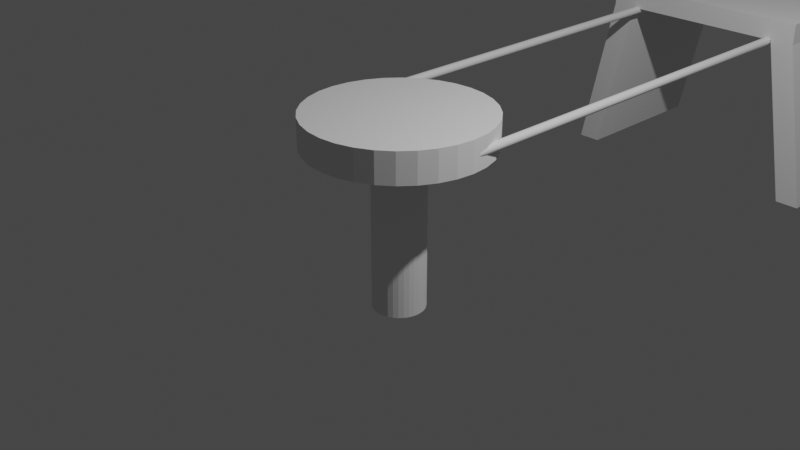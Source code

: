 # Source: basic_lift.blend  (saved by Blender 2.82.7; exported with 4.5.12 LTS)
import bpy
from mathutils import Matrix  # noqa: F401  (used for matrix-valued properties, if any)

bpy.ops.wm.read_factory_settings(use_empty=True)
scene = bpy.context.scene
scene.name = 'Scene'

# ---- collections
col_collection = bpy.data.collections.new('Collection'); scene.collection.children.link(col_collection)

# ---- world
world_world = bpy.data.worlds.new('World'); scene.world = world_world
world_world.use_nodes = True; world_world.node_tree.nodes.clear()
_N = world_world.node_tree.nodes; _L = world_world.node_tree.links
n0 = _N.new('ShaderNodeOutputWorld'); n0.name = 'World Output'; n0.location = (300, 300)
n1 = _N.new('ShaderNodeBackground'); n1.name = 'Background'; n1.location = (10, 300)
n1.inputs[0].default_value = (0.05088, 0.05088, 0.05088, 1.0)
_L.new(n1.outputs[0], n0.inputs[0])
n0.is_active_output = True
world_world.color = (0.05088, 0.05088, 0.05088)
world_world.use_sun_shadow = False
world_world.sun_shadow_jitter_overblur = 0.0

# ---- cameras
cam_camera = bpy.data.cameras.new('Camera')
cam_camera.clip_end = 100.0
cam_camera.ortho_scale = 7.314

# ---- lights
light_light = bpy.data.lights.new('Light', 'POINT')
light_light.transmission_factor = 0.0
light_light.energy = 1000.0
light_light.shadow_soft_size = 0.1
light_light.shadow_maximum_resolution = 0.006
light_light.use_absolute_resolution = True

# ---- meshes
me_cylinder = bpy.data.meshes.new('Cylinder')
me_cylinder.from_pydata([(0.0, 1.0, -1.0), (0.0, 1.0, 1.0), (0.1951, 0.9808, -1.0), (0.1951, 0.9808, 1.0), (0.3827, 0.9239, -1.0), (0.3827, 0.9239, 1.0), (0.5556, 0.8315, -1.0), (0.5556, 0.8315, 1.0), (0.7071, 0.7071, -1.0), (0.7071, 0.7071, 1.0), (0.8315, 0.5556, -1.0), (0.8315, 0.5556, 1.0), (0.9239, 0.3827, -1.0), (0.9239, 0.3827, 1.0), (0.9808, 0.1951, -1.0), (0.9808, 0.1951, 1.0), (1.0, 7.55e-08, -1.0), (1.0, 7.55e-08, 1.0), (0.9808, -0.1951, -1.0), (0.9808, -0.1951, 1.0), (0.9239, -0.3827, -1.0), (0.9239, -0.3827, 1.0), (0.8315, -0.5556, -1.0), (0.8315, -0.5556, 1.0), (0.7071, -0.7071, -1.0), (0.7071, -0.7071, 1.0), (0.5556, -0.8315, -1.0), (0.5556, -0.8315, 1.0), (0.3827, -0.9239, -1.0), (0.3827, -0.9239, 1.0), (0.1951, -0.9808, -1.0), (0.1951, -0.9808, 1.0), (-3.258e-07, -1.0, -1.0), (-3.258e-07, -1.0, 1.0), (-0.1951, -0.9808, -1.0), (-0.1951, -0.9808, 1.0), (-0.3827, -0.9239, -1.0), (-0.3827, -0.9239, 1.0), (-0.5556, -0.8315, -1.0), (-0.5556, -0.8315, 1.0), (-0.7071, -0.7071, -1.0), (-0.7071, -0.7071, 1.0), (-0.8315, -0.5556, -1.0), (-0.8315, -0.5556, 1.0), (-0.9239, -0.3827, -1.0), (-0.9239, -0.3827, 1.0), (-0.9808, -0.1951, -1.0), (-0.9808, -0.1951, 1.0), (-1.0, 9.656e-07, -1.0), (-1.0, 9.656e-07, 1.0), (-0.9808, 0.1951, -1.0), (-0.9808, 0.1951, 1.0), (-0.9239, 0.3827, -1.0), (-0.9239, 0.3827, 1.0), (-0.8315, 0.5556, -1.0), (-0.8315, 0.5556, 1.0), (-0.7071, 0.7071, -1.0), (-0.7071, 0.7071, 1.0), (-0.5556, 0.8315, -1.0), (-0.5556, 0.8315, 1.0), (-0.3827, 0.9239, -1.0), (-0.3827, 0.9239, 1.0), (-0.1951, 0.9808, -1.0), (-0.1951, 0.9808, 1.0)], [], [(0, 1, 3, 2), (2, 3, 5, 4), (4, 5, 7, 6), (6, 7, 9, 8), (8, 9, 11, 10), (10, 11, 13, 12), (12, 13, 15, 14), (14, 15, 17, 16), (16, 17, 19, 18), (18, 19, 21, 20), (20, 21, 23, 22), (22, 23, 25, 24), (24, 25, 27, 26), (26, 27, 29, 28), (28, 29, 31, 30), (30, 31, 33, 32), (32, 33, 35, 34), (34, 35, 37, 36), (36, 37, 39, 38), (38, 39, 41, 40), (40, 41, 43, 42), (42, 43, 45, 44), (44, 45, 47, 46), (46, 47, 49, 48), (48, 49, 51, 50), (50, 51, 53, 52), (52, 53, 55, 54), (54, 55, 57, 56), (56, 57, 59, 58), (58, 59, 61, 60), (3, 1, 63, 61, 59, 57, 55, 53, 51, 49, 47, 45, 43, 41, 39, 37, 35, 33, 31, 29, 27, 25, 23, 21, 19, 17, 15, 13, 11, 9, 7, 5), (60, 61, 63, 62), (62, 63, 1, 0), (0, 2, 4, 6, 8, 10, 12, 14, 16, 18, 20, 22, 24, 26, 28, 30, 32, 34, 36, 38, 40, 42, 44, 46, 48, 50, 52, 54, 56, 58, 60, 62)])
_uv = me_cylinder.uv_layers.new(name='UVMap')
_uv.uv.foreach_set('vector', [1.0, 0.5, 1.0, 1.0, 0.9688, 1.0, 0.9688, 0.5, 0.9688, 0.5, 0.9688, 1.0, 0.9375, 1.0, 0.9375, 0.5, 0.9375, 0.5, 0.9375, 1.0, 0.9062, 1.0, 0.9062, 0.5, 0.9062, 0.5, 0.9062, 1.0, 0.875, 1.0, 0.875, 0.5, 0.875, 0.5, 0.875, 1.0, 0.8438, 1.0, 0.8438, 0.5, 0.8438, 0.5, 0.8438, 1.0, 0.8125, 1.0, 0.8125, 0.5, 0.8125, 0.5, 0.8125, 1.0, 0.7812, 1.0, 0.7812, 0.5, 0.7812, 0.5, 0.7812, 1.0, 0.75, 1.0, 0.75, 0.5, 0.75, 0.5, 0.75, 1.0, 0.7188, 1.0, 0.7188, 0.5, 0.7188, 0.5, 0.7188, 1.0, 0.6875, 1.0, 0.6875, 0.5, 0.6875, 0.5, 0.6875, 1.0, 0.6562, 1.0, 0.6562, 0.5, 0.6562, 0.5, 0.6562, 1.0, 0.625, 1.0, 0.625, 0.5, 0.625, 0.5, 0.625, 1.0, 0.5938, 1.0, 0.5938, 0.5, 0.5938, 0.5, 0.5938, 1.0, 0.5625, 1.0, 0.5625, 0.5, 0.5625, 0.5, 0.5625, 1.0, 0.5312, 1.0, 0.5312, 0.5, 0.5312, 0.5, 0.5312, 1.0, 0.5, 1.0, 0.5, 0.5, 0.5, 0.5, 0.5, 1.0, 0.4688, 1.0, 0.4688, 0.5, 0.4688, 0.5, 0.4688, 1.0, 0.4375, 1.0, 0.4375, 0.5, 0.4375, 0.5, 0.4375, 1.0, 0.4062, 1.0, 0.4062, 0.5, 0.4062, 0.5, 0.4062, 1.0, 0.375, 1.0, 0.375, 0.5, 0.375, 0.5, 0.375, 1.0, 0.3438, 1.0, 0.3438, 0.5, 0.3438, 0.5, 0.3438, 1.0, 0.3125, 1.0, 0.3125, 0.5, 0.3125, 0.5, 0.3125, 1.0, 0.2812, 1.0, 0.2812, 0.5, 0.2812, 0.5, 0.2812, 1.0, 0.25, 1.0, 0.25, 0.5, 0.25, 0.5, 0.25, 1.0, 0.2188, 1.0, 0.2188, 0.5, 0.2188, 0.5, 0.2188, 1.0, 0.1875, 1.0, 0.1875, 0.5, 0.1875, 0.5, 0.1875, 1.0, 0.1562, 1.0, 0.1562, 0.5, 0.1562, 0.5, 0.1562, 1.0, 0.125, 1.0, 0.125, 0.5, 0.125, 0.5, 0.125, 1.0, 0.09375, 1.0, 0.09375, 0.5, 0.09375, 0.5, 0.09375, 1.0, 0.0625, 1.0, 0.0625, 0.5, 0.2968, 0.4854, 0.25, 0.49, 0.2032, 0.4854, 0.1582, 0.4717, 0.1167, 0.4496, 0.08029, 0.4197, 0.05045, 0.3833, 0.02827, 0.3418, 0.01461, 0.2968, 0.01, 0.25, 0.01461, 0.2032, 0.02827, 0.1582, 0.05045, 0.1167, 0.08029, 0.08029, 0.1167, 0.05045, 0.1582, 0.02827, 0.2032, 0.01461, 0.25, 0.01, 0.2968, 0.01461, 0.3418, 0.02827, 0.3833, 0.05045, 0.4197, 0.08029, 0.4496, 0.1167, 0.4717, 0.1582, 0.4854, 0.2032, 0.49, 0.25, 0.4854, 0.2968, 0.4717, 0.3418, 0.4496, 0.3833, 0.4197, 0.4197, 0.3833, 0.4496, 0.3418, 0.4717, 0.0625, 0.5, 0.0625, 1.0, 0.03125, 1.0, 0.03125, 0.5, 0.03125, 0.5, 0.03125, 1.0, 0.0, 1.0, 0.0, 0.5, 0.75, 0.49, 0.7968, 0.4854, 0.8418, 0.4717, 0.8833, 0.4496, 0.9197, 0.4197, 0.9496, 0.3833, 0.9717, 0.3418, 0.9854, 0.2968, 0.99, 0.25, 0.9854, 0.2032, 0.9717, 0.1582, 0.9496, 0.1167, 0.9197, 0.08029, 0.8833, 0.05045, 0.8418, 0.02827, 0.7968, 0.01461, 0.75, 0.01, 0.7032, 0.01461, 0.6582, 0.02827, 0.6167, 0.05045, 0.5803, 0.08029, 0.5504, 0.1167, 0.5283, 0.1582, 0.5146, 0.2032, 0.51, 0.25, 0.5146, 0.2968, 0.5283, 0.3418, 0.5504, 0.3833, 0.5803, 0.4197, 0.6167, 0.4496, 0.6582, 0.4717, 0.7032, 0.4854])
me_cylinder.use_remesh_fix_poles = True
me_cylinder.use_remesh_preserve_attributes = False
me_cylinder.use_mirror_vertex_groups = False
me_cylinder.update()
me_cylinder_001 = bpy.data.meshes.new('Cylinder.001')
me_cylinder_001.from_pydata([(0.0, 1.0, -1.0), (0.0, 1.0, 1.0), (0.1951, 0.9808, -1.0), (0.1951, 0.9808, 1.0), (0.3827, 0.9239, -1.0), (0.3827, 0.9239, 1.0), (0.5556, 0.8315, -1.0), (0.5556, 0.8315, 1.0), (0.7071, 0.7071, -1.0), (0.7071, 0.7071, 1.0), (0.8315, 0.5556, -1.0), (0.8315, 0.5556, 1.0), (0.9239, 0.3827, -1.0), (0.9239, 0.3827, 1.0), (0.9808, 0.1951, -1.0), (0.9808, 0.1951, 1.0), (1.0, 7.55e-08, -1.0), (1.0, 7.55e-08, 1.0), (0.9808, -0.1951, -1.0), (0.9808, -0.1951, 1.0), (0.9239, -0.3827, -1.0), (0.9239, -0.3827, 1.0), (0.8315, -0.5556, -1.0), (0.8315, -0.5556, 1.0), (0.7071, -0.7071, -1.0), (0.7071, -0.7071, 1.0), (0.5556, -0.8315, -1.0), (0.5556, -0.8315, 1.0), (0.3827, -0.9239, -1.0), (0.3827, -0.9239, 1.0), (0.1951, -0.9808, -1.0), (0.1951, -0.9808, 1.0), (-3.258e-07, -1.0, -1.0), (-3.258e-07, -1.0, 1.0), (-0.1951, -0.9808, -1.0), (-0.1951, -0.9808, 1.0), (-0.3827, -0.9239, -1.0), (-0.3827, -0.9239, 1.0), (-0.5556, -0.8315, -1.0), (-0.5556, -0.8315, 1.0), (-0.7071, -0.7071, -1.0), (-0.7071, -0.7071, 1.0), (-0.8315, -0.5556, -1.0), (-0.8315, -0.5556, 1.0), (-0.9239, -0.3827, -1.0), (-0.9239, -0.3827, 1.0), (-0.9808, -0.1951, -1.0), (-0.9808, -0.1951, 1.0), (-1.0, 9.656e-07, -1.0), (-1.0, 9.656e-07, 1.0), (-0.9808, 0.1951, -1.0), (-0.9808, 0.1951, 1.0), (-0.9239, 0.3827, -1.0), (-0.9239, 0.3827, 1.0), (-0.8315, 0.5556, -1.0), (-0.8315, 0.5556, 1.0), (-0.7071, 0.7071, -1.0), (-0.7071, 0.7071, 1.0), (-0.5556, 0.8315, -1.0), (-0.5556, 0.8315, 1.0), (-0.3827, 0.9239, -1.0), (-0.3827, 0.9239, 1.0), (-0.1951, 0.9808, -1.0), (-0.1951, 0.9808, 1.0)], [], [(0, 1, 3, 2), (2, 3, 5, 4), (4, 5, 7, 6), (6, 7, 9, 8), (8, 9, 11, 10), (10, 11, 13, 12), (12, 13, 15, 14), (14, 15, 17, 16), (16, 17, 19, 18), (18, 19, 21, 20), (20, 21, 23, 22), (22, 23, 25, 24), (24, 25, 27, 26), (26, 27, 29, 28), (28, 29, 31, 30), (30, 31, 33, 32), (32, 33, 35, 34), (34, 35, 37, 36), (36, 37, 39, 38), (38, 39, 41, 40), (40, 41, 43, 42), (42, 43, 45, 44), (44, 45, 47, 46), (46, 47, 49, 48), (48, 49, 51, 50), (50, 51, 53, 52), (52, 53, 55, 54), (54, 55, 57, 56), (56, 57, 59, 58), (58, 59, 61, 60), (3, 1, 63, 61, 59, 57, 55, 53, 51, 49, 47, 45, 43, 41, 39, 37, 35, 33, 31, 29, 27, 25, 23, 21, 19, 17, 15, 13, 11, 9, 7, 5), (60, 61, 63, 62), (62, 63, 1, 0), (0, 2, 4, 6, 8, 10, 12, 14, 16, 18, 20, 22, 24, 26, 28, 30, 32, 34, 36, 38, 40, 42, 44, 46, 48, 50, 52, 54, 56, 58, 60, 62)])
_uv = me_cylinder_001.uv_layers.new(name='UVMap')
_uv.uv.foreach_set('vector', [1.0, 0.5, 1.0, 1.0, 0.9688, 1.0, 0.9688, 0.5, 0.9688, 0.5, 0.9688, 1.0, 0.9375, 1.0, 0.9375, 0.5, 0.9375, 0.5, 0.9375, 1.0, 0.9062, 1.0, 0.9062, 0.5, 0.9062, 0.5, 0.9062, 1.0, 0.875, 1.0, 0.875, 0.5, 0.875, 0.5, 0.875, 1.0, 0.8438, 1.0, 0.8438, 0.5, 0.8438, 0.5, 0.8438, 1.0, 0.8125, 1.0, 0.8125, 0.5, 0.8125, 0.5, 0.8125, 1.0, 0.7812, 1.0, 0.7812, 0.5, 0.7812, 0.5, 0.7812, 1.0, 0.75, 1.0, 0.75, 0.5, 0.75, 0.5, 0.75, 1.0, 0.7188, 1.0, 0.7188, 0.5, 0.7188, 0.5, 0.7188, 1.0, 0.6875, 1.0, 0.6875, 0.5, 0.6875, 0.5, 0.6875, 1.0, 0.6562, 1.0, 0.6562, 0.5, 0.6562, 0.5, 0.6562, 1.0, 0.625, 1.0, 0.625, 0.5, 0.625, 0.5, 0.625, 1.0, 0.5938, 1.0, 0.5938, 0.5, 0.5938, 0.5, 0.5938, 1.0, 0.5625, 1.0, 0.5625, 0.5, 0.5625, 0.5, 0.5625, 1.0, 0.5312, 1.0, 0.5312, 0.5, 0.5312, 0.5, 0.5312, 1.0, 0.5, 1.0, 0.5, 0.5, 0.5, 0.5, 0.5, 1.0, 0.4688, 1.0, 0.4688, 0.5, 0.4688, 0.5, 0.4688, 1.0, 0.4375, 1.0, 0.4375, 0.5, 0.4375, 0.5, 0.4375, 1.0, 0.4062, 1.0, 0.4062, 0.5, 0.4062, 0.5, 0.4062, 1.0, 0.375, 1.0, 0.375, 0.5, 0.375, 0.5, 0.375, 1.0, 0.3438, 1.0, 0.3438, 0.5, 0.3438, 0.5, 0.3438, 1.0, 0.3125, 1.0, 0.3125, 0.5, 0.3125, 0.5, 0.3125, 1.0, 0.2812, 1.0, 0.2812, 0.5, 0.2812, 0.5, 0.2812, 1.0, 0.25, 1.0, 0.25, 0.5, 0.25, 0.5, 0.25, 1.0, 0.2188, 1.0, 0.2188, 0.5, 0.2188, 0.5, 0.2188, 1.0, 0.1875, 1.0, 0.1875, 0.5, 0.1875, 0.5, 0.1875, 1.0, 0.1562, 1.0, 0.1562, 0.5, 0.1562, 0.5, 0.1562, 1.0, 0.125, 1.0, 0.125, 0.5, 0.125, 0.5, 0.125, 1.0, 0.09375, 1.0, 0.09375, 0.5, 0.09375, 0.5, 0.09375, 1.0, 0.0625, 1.0, 0.0625, 0.5, 0.2968, 0.4854, 0.25, 0.49, 0.2032, 0.4854, 0.1582, 0.4717, 0.1167, 0.4496, 0.08029, 0.4197, 0.05045, 0.3833, 0.02827, 0.3418, 0.01461, 0.2968, 0.01, 0.25, 0.01461, 0.2032, 0.02827, 0.1582, 0.05045, 0.1167, 0.08029, 0.08029, 0.1167, 0.05045, 0.1582, 0.02827, 0.2032, 0.01461, 0.25, 0.01, 0.2968, 0.01461, 0.3418, 0.02827, 0.3833, 0.05045, 0.4197, 0.08029, 0.4496, 0.1167, 0.4717, 0.1582, 0.4854, 0.2032, 0.49, 0.25, 0.4854, 0.2968, 0.4717, 0.3418, 0.4496, 0.3833, 0.4197, 0.4197, 0.3833, 0.4496, 0.3418, 0.4717, 0.0625, 0.5, 0.0625, 1.0, 0.03125, 1.0, 0.03125, 0.5, 0.03125, 0.5, 0.03125, 1.0, 0.0, 1.0, 0.0, 0.5, 0.75, 0.49, 0.7968, 0.4854, 0.8418, 0.4717, 0.8833, 0.4496, 0.9197, 0.4197, 0.9496, 0.3833, 0.9717, 0.3418, 0.9854, 0.2968, 0.99, 0.25, 0.9854, 0.2032, 0.9717, 0.1582, 0.9496, 0.1167, 0.9197, 0.08029, 0.8833, 0.05045, 0.8418, 0.02827, 0.7968, 0.01461, 0.75, 0.01, 0.7032, 0.01461, 0.6582, 0.02827, 0.6167, 0.05045, 0.5803, 0.08029, 0.5504, 0.1167, 0.5283, 0.1582, 0.5146, 0.2032, 0.51, 0.25, 0.5146, 0.2968, 0.5283, 0.3418, 0.5504, 0.3833, 0.5803, 0.4197, 0.6167, 0.4496, 0.6582, 0.4717, 0.7032, 0.4854])
me_cylinder_001.use_remesh_fix_poles = True
me_cylinder_001.use_remesh_preserve_attributes = False
me_cylinder_001.use_mirror_vertex_groups = False
me_cylinder_001.update()
me_cube_002 = bpy.data.meshes.new('Cube.002')
me_cube_002.from_pydata([(1.69, -1.0, -1.0), (1.288, -1.0, 1.0), (1.69, 1.0, -1.0), (1.288, 1.0, 1.0), (1.401, -1.0, -1.0), (1.0, -1.0, 1.0), (1.401, 1.0, -1.0), (1.0, 1.0, 1.0), (1.288, -1.0, 1.252), (1.288, 1.0, 1.252), (1.0, 1.0, 1.252), (1.0, -1.0, 1.252), (0.0, 1.0, 1.0), (0.0, -1.0, 1.0), (0.0, 1.0, 1.252), (0.0, -1.0, 1.252)], [], [(0, 1, 3, 2), (2, 3, 7, 6), (6, 7, 5, 4), (4, 5, 1, 0), (2, 6, 4, 0), (7, 3, 9, 10), (10, 9, 8, 11), (11, 5, 13, 15), (3, 1, 8, 9), (1, 5, 11, 8), (10, 11, 15, 14), (5, 7, 12, 13), (7, 10, 14, 12)])
_uv = me_cube_002.uv_layers.new(name='UVMap')
_uv.uv.foreach_set('vector', [0.375, 0.0, 0.625, 0.0, 0.625, 0.25, 0.375, 0.25, 0.375, 0.25, 0.625, 0.25, 0.625, 0.5, 0.375, 0.5, 0.375, 0.5, 0.625, 0.5, 0.625, 0.75, 0.375, 0.75, 0.375, 0.75, 0.625, 0.75, 0.625, 1.0, 0.375, 1.0, 0.125, 0.5, 0.375, 0.5, 0.375, 0.75, 0.125, 0.75, 0.625, 0.5, 0.625, 0.25, 0.625, 0.25, 0.625, 0.5, 0.625, 0.5, 0.875, 0.5, 0.875, 0.75, 0.625, 0.75, 0.625, 0.75, 0.625, 0.75, 0.625, 0.75, 0.625, 0.75, 0.625, 0.25, 0.625, 0.0, 0.625, 0.0, 0.625, 0.25, 0.625, 1.0, 0.625, 0.75, 0.625, 0.75, 0.625, 1.0, 0.625, 0.5, 0.625, 0.75, 0.625, 0.75, 0.625, 0.5, 0.625, 0.75, 0.625, 0.5, 0.625, 0.5, 0.625, 0.75, 0.625, 0.5, 0.625, 0.5, 0.625, 0.5, 0.625, 0.5])
me_cube_002.use_remesh_fix_poles = True
me_cube_002.use_remesh_preserve_attributes = False
me_cube_002.use_mirror_vertex_groups = False
me_cube_002.update()

# ---- curves / text
cu_beziercurve = bpy.data.curves.new('BezierCurve', 'CURVE')
cu_beziercurve.dimensions = '3D'
_sp = cu_beziercurve.splines.new('BEZIER'); _sp.bezier_points.add(1)
_sp.bezier_points.foreach_set('co', [0.9448, -2.079, 0.9761, 0.9448, 4.865, 0.9761])
_sp.bezier_points.foreach_set('handle_left', [0.9448, -2.579, 0.9761, 0.9448, 3.865, 0.9761])
_sp.bezier_points.foreach_set('handle_right', [0.9448, -1.579, 0.9761, 0.9448, 5.865, 0.9761])
for _p, _l, _r in zip(_sp.bezier_points, ['ALIGNED', 'ALIGNED'], ['ALIGNED', 'ALIGNED']): _p.handle_left_type = _l; _p.handle_right_type = _r
_sp.order_u = 0
_sp.order_v = 0
cu_beziercurve.use_path = True
cu_beziercurve.use_path_clamp = True
cu_beziercurve.bevel_depth = 0.05
cu_beziercurve.fill_mode = 'FULL'

# ---- objects
ob_light = bpy.data.objects.new('Light', light_light)
ob_camera = bpy.data.objects.new('Camera', cam_camera)
ob_cylinder = bpy.data.objects.new('Cylinder', me_cylinder)
ob_cylinder_001 = bpy.data.objects.new('Cylinder.001', me_cylinder_001)
ob_cube = bpy.data.objects.new('Cube', me_cube_002)
ob_beziercurve = bpy.data.objects.new('BezierCurve', cu_beziercurve)

# ---- transforms, parenting, visibility, modifiers, constraints
ob_light.location = (4.076, 1.005, 5.904)
ob_light.rotation_euler = (0.6503, 0.05522, 1.866)
ob_light.lock_rotations_4d = False
ob_light.empty_display_type = 'ARROWS'
ob_light.color = (0.0, 0.0, 0.0, 0.0)
ob_light.lineart.crease_threshold = 0.0
ob_camera.location = (7.359, -6.926, 4.958)
ob_camera.rotation_euler = (1.109, 0.0, 0.8149)
ob_camera.lock_rotations_4d = False
ob_camera.empty_display_type = 'ARROWS'
ob_camera.color = (0.0, 0.0, 0.0, 0.0)
ob_camera.display_type = 'WIRE'
ob_camera.lineart.crease_threshold = 0.0
ob_cylinder.location = (0.0, 0.0, 0.0)
ob_cylinder.scale = (0.2877, 0.2877, 1.0)
ob_cylinder.lineart.crease_threshold = 0.0
ob_cylinder_001.location = (0.0, 0.0, 0.9855)
ob_cylinder_001.scale = (1.0, 1.0, 0.1705)
ob_cylinder_001.lineart.crease_threshold = 0.0
ob_cube.location = (0.0, 6.185, 0.0)
ob_cube.lineart.crease_threshold = 0.0
_m = ob_cube.modifiers.new('Mirror', 'MIRROR')
_m.use_clip = True
ob_beziercurve.location = (0.0, 2.116, 0.0)
ob_beziercurve.lineart.crease_threshold = 0.0
_m = ob_beziercurve.modifiers.new('Mirror', 'MIRROR')

# ---- collection membership
col_collection.objects.link(ob_light)
col_collection.objects.link(ob_camera)
col_collection.objects.link(ob_cylinder)
col_collection.objects.link(ob_cylinder_001)
col_collection.objects.link(ob_cube)
col_collection.objects.link(ob_beziercurve)

# ---- scene / render settings (as saved in the file)
scene.camera = ob_camera
scene.frame_start = 1; scene.frame_end = 250; scene.frame_set(1)
scene.render.engine = 'BLENDER_EEVEE_NEXT'
scene.cycles.use_denoising = False
scene.cycles.samples = 128
scene.cycles.sampling_pattern = 'TABULATED_SOBOL'
scene.cycles.use_adaptive_sampling = False
scene.cycles.use_light_tree = False
scene.view_settings.view_transform = 'Filmic'
bpy.context.view_layer.update()
